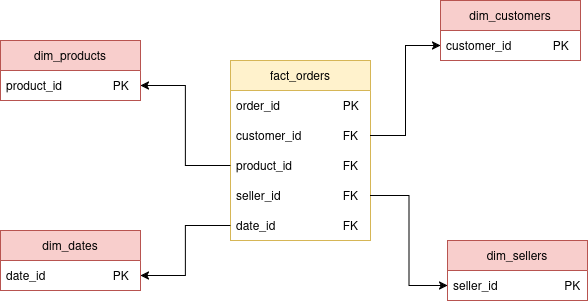

The diagram above was exported from draw.io. Its source (the exported page's mxGraphModel, read from the mxfile embedded in the PNG):
<mxGraphModel dx="1394" dy="750" grid="1" gridSize="10" guides="1" tooltips="1" connect="1" arrows="1" fold="1" page="1" pageScale="1" pageWidth="1654" pageHeight="1169" math="0" shadow="0">
  <root>
    <mxCell id="0" />
    <mxCell id="1" parent="0" />
    <mxCell id="HFUTLb-5LoBngaOM4j83-19" parent="1" style="swimlane;fontStyle=0;childLayout=stackLayout;horizontal=1;startSize=30;horizontalStack=0;resizeParent=1;resizeParentMax=0;resizeLast=0;collapsible=1;marginBottom=0;whiteSpace=wrap;html=1;fillColor=#fff2cc;strokeColor=#d6b656;" value="&lt;div&gt;fact_orders&lt;/div&gt;" vertex="1">
      <mxGeometry height="180" width="140" x="610" y="310" as="geometry" />
    </mxCell>
    <mxCell id="HFUTLb-5LoBngaOM4j83-20" parent="HFUTLb-5LoBngaOM4j83-19" style="text;strokeColor=none;fillColor=none;align=left;verticalAlign=middle;spacingLeft=4;spacingRight=4;overflow=hidden;points=[[0,0.5],[1,0.5]];portConstraint=eastwest;rotatable=0;whiteSpace=wrap;html=1;" value="order_id&lt;span style=&quot;white-space: pre;&quot;&gt;&#09;&lt;/span&gt;&lt;span style=&quot;white-space: pre;&quot;&gt;&#09;&lt;/span&gt;&lt;span style=&quot;white-space: pre;&quot;&gt;&#09;&lt;/span&gt;PK" vertex="1">
      <mxGeometry height="30" width="140" y="30" as="geometry" />
    </mxCell>
    <mxCell id="HFUTLb-5LoBngaOM4j83-21" parent="HFUTLb-5LoBngaOM4j83-19" style="text;strokeColor=none;fillColor=none;align=left;verticalAlign=middle;spacingLeft=4;spacingRight=4;overflow=hidden;points=[[0,0.5],[1,0.5]];portConstraint=eastwest;rotatable=0;whiteSpace=wrap;html=1;" value="customer_id&lt;span style=&quot;white-space: pre;&quot;&gt;&#09;&lt;/span&gt;&lt;span style=&quot;white-space: pre;&quot;&gt;&#09;&lt;/span&gt;FK" vertex="1">
      <mxGeometry height="30" width="140" y="60" as="geometry" />
    </mxCell>
    <mxCell id="HFUTLb-5LoBngaOM4j83-22" parent="HFUTLb-5LoBngaOM4j83-19" style="text;strokeColor=none;fillColor=none;align=left;verticalAlign=middle;spacingLeft=4;spacingRight=4;overflow=hidden;points=[[0,0.5],[1,0.5]];portConstraint=eastwest;rotatable=0;whiteSpace=wrap;html=1;" value="&lt;div&gt;product_id&lt;span style=&quot;white-space: pre;&quot;&gt;&#09;&lt;/span&gt;&lt;span style=&quot;white-space: pre;&quot;&gt;&#09;FK&lt;/span&gt;&lt;/div&gt;" vertex="1">
      <mxGeometry height="30" width="140" y="90" as="geometry" />
    </mxCell>
    <mxCell id="HFUTLb-5LoBngaOM4j83-23" parent="HFUTLb-5LoBngaOM4j83-19" style="text;strokeColor=none;fillColor=none;align=left;verticalAlign=middle;spacingLeft=4;spacingRight=4;overflow=hidden;points=[[0,0.5],[1,0.5]];portConstraint=eastwest;rotatable=0;whiteSpace=wrap;html=1;" value="seller_id&lt;span style=&quot;white-space: pre;&quot;&gt;&#09;&lt;/span&gt;&lt;span style=&quot;white-space: pre;&quot;&gt;&#09;&lt;/span&gt;&lt;span style=&quot;white-space: pre;&quot;&gt;&#09;FK&lt;/span&gt;" vertex="1">
      <mxGeometry height="30" width="140" y="120" as="geometry" />
    </mxCell>
    <mxCell id="HFUTLb-5LoBngaOM4j83-24" parent="HFUTLb-5LoBngaOM4j83-19" style="text;strokeColor=none;fillColor=none;align=left;verticalAlign=middle;spacingLeft=4;spacingRight=4;overflow=hidden;points=[[0,0.5],[1,0.5]];portConstraint=eastwest;rotatable=0;whiteSpace=wrap;html=1;" value="&lt;div&gt;date_id&lt;span style=&quot;white-space: pre;&quot;&gt;&#09;&lt;/span&gt;&lt;span style=&quot;white-space: pre;&quot;&gt;&#09;&lt;/span&gt;&lt;span style=&quot;white-space: pre;&quot;&gt;&#09;FK&lt;/span&gt;&lt;/div&gt;" vertex="1">
      <mxGeometry height="30" width="140" y="150" as="geometry" />
    </mxCell>
    <mxCell id="HFUTLb-5LoBngaOM4j83-28" parent="1" style="swimlane;fontStyle=0;childLayout=stackLayout;horizontal=1;startSize=30;horizontalStack=0;resizeParent=1;resizeParentMax=0;resizeLast=0;collapsible=1;marginBottom=0;whiteSpace=wrap;html=1;fillColor=#f8cecc;strokeColor=#b85450;" value="dim_sellers" vertex="1">
      <mxGeometry height="60" width="140" x="827" y="490" as="geometry" />
    </mxCell>
    <mxCell id="HFUTLb-5LoBngaOM4j83-29" parent="HFUTLb-5LoBngaOM4j83-28" style="text;strokeColor=none;fillColor=none;align=left;verticalAlign=middle;spacingLeft=4;spacingRight=4;overflow=hidden;points=[[0,0.5],[1,0.5]];portConstraint=eastwest;rotatable=0;whiteSpace=wrap;html=1;" value="seller_id&amp;nbsp; &amp;nbsp; &amp;nbsp; &amp;nbsp; &amp;nbsp; &amp;nbsp; &amp;nbsp; &amp;nbsp; &amp;nbsp; &amp;nbsp; PK" vertex="1">
      <mxGeometry height="30" width="140" y="30" as="geometry" />
    </mxCell>
    <mxCell id="HFUTLb-5LoBngaOM4j83-32" edge="1" parent="1" source="HFUTLb-5LoBngaOM4j83-23" style="edgeStyle=orthogonalEdgeStyle;rounded=0;orthogonalLoop=1;jettySize=auto;html=1;entryX=0;entryY=0.5;entryDx=0;entryDy=0;" target="HFUTLb-5LoBngaOM4j83-29">
      <mxGeometry relative="1" as="geometry" />
    </mxCell>
    <mxCell id="HFUTLb-5LoBngaOM4j83-33" parent="1" style="swimlane;fontStyle=0;childLayout=stackLayout;horizontal=1;startSize=30;horizontalStack=0;resizeParent=1;resizeParentMax=0;resizeLast=0;collapsible=1;marginBottom=0;whiteSpace=wrap;html=1;fillColor=#f8cecc;strokeColor=#b85450;" value="dim_customers" vertex="1">
      <mxGeometry height="60" width="140" x="820" y="250" as="geometry" />
    </mxCell>
    <mxCell id="HFUTLb-5LoBngaOM4j83-34" parent="HFUTLb-5LoBngaOM4j83-33" style="text;strokeColor=none;fillColor=none;align=left;verticalAlign=middle;spacingLeft=4;spacingRight=4;overflow=hidden;points=[[0,0.5],[1,0.5]];portConstraint=eastwest;rotatable=0;whiteSpace=wrap;html=1;" value="customer_id&lt;span style=&quot;white-space: pre;&quot;&gt;&#09;&lt;/span&gt;&lt;span style=&quot;white-space: pre;&quot;&gt;&#09;PK&lt;/span&gt;&amp;nbsp;&lt;span style=&quot;white-space: pre;&quot;&gt;&#09;&lt;/span&gt;" vertex="1">
      <mxGeometry height="30" width="140" y="30" as="geometry" />
    </mxCell>
    <mxCell id="HFUTLb-5LoBngaOM4j83-35" edge="1" parent="1" source="HFUTLb-5LoBngaOM4j83-21" style="edgeStyle=orthogonalEdgeStyle;rounded=0;orthogonalLoop=1;jettySize=auto;html=1;entryX=0;entryY=0.5;entryDx=0;entryDy=0;" target="HFUTLb-5LoBngaOM4j83-34">
      <mxGeometry relative="1" as="geometry" />
    </mxCell>
    <mxCell id="HFUTLb-5LoBngaOM4j83-36" parent="1" style="swimlane;fontStyle=0;childLayout=stackLayout;horizontal=1;startSize=30;horizontalStack=0;resizeParent=1;resizeParentMax=0;resizeLast=0;collapsible=1;marginBottom=0;whiteSpace=wrap;html=1;fillColor=#f8cecc;strokeColor=#b85450;" value="dim_products" vertex="1">
      <mxGeometry height="60" width="140" x="380" y="290" as="geometry" />
    </mxCell>
    <mxCell id="HFUTLb-5LoBngaOM4j83-37" parent="HFUTLb-5LoBngaOM4j83-36" style="text;strokeColor=none;fillColor=none;align=left;verticalAlign=middle;spacingLeft=4;spacingRight=4;overflow=hidden;points=[[0,0.5],[1,0.5]];portConstraint=eastwest;rotatable=0;whiteSpace=wrap;html=1;" value="product_id&lt;span style=&quot;white-space: pre;&quot;&gt;&#09;&lt;/span&gt;&lt;span style=&quot;white-space: pre;&quot;&gt;&#09;&lt;/span&gt;PK&amp;nbsp;&lt;span style=&quot;white-space: pre;&quot;&gt;&#09;&lt;/span&gt;&lt;span style=&quot;white-space: pre;&quot;&gt;&#09;&lt;/span&gt;" vertex="1">
      <mxGeometry height="30" width="140" y="30" as="geometry" />
    </mxCell>
    <mxCell id="HFUTLb-5LoBngaOM4j83-38" edge="1" parent="1" source="HFUTLb-5LoBngaOM4j83-22" style="edgeStyle=orthogonalEdgeStyle;rounded=0;orthogonalLoop=1;jettySize=auto;html=1;entryX=1;entryY=0.5;entryDx=0;entryDy=0;" target="HFUTLb-5LoBngaOM4j83-37">
      <mxGeometry relative="1" as="geometry" />
    </mxCell>
    <mxCell id="HFUTLb-5LoBngaOM4j83-39" parent="1" style="swimlane;fontStyle=0;childLayout=stackLayout;horizontal=1;startSize=30;horizontalStack=0;resizeParent=1;resizeParentMax=0;resizeLast=0;collapsible=1;marginBottom=0;whiteSpace=wrap;html=1;fillColor=#f8cecc;strokeColor=#b85450;" value="&lt;div&gt;dim_dates&lt;/div&gt;" vertex="1">
      <mxGeometry height="60" width="140" x="380" y="480" as="geometry" />
    </mxCell>
    <mxCell id="HFUTLb-5LoBngaOM4j83-40" parent="HFUTLb-5LoBngaOM4j83-39" style="text;strokeColor=none;fillColor=none;align=left;verticalAlign=middle;spacingLeft=4;spacingRight=4;overflow=hidden;points=[[0,0.5],[1,0.5]];portConstraint=eastwest;rotatable=0;whiteSpace=wrap;html=1;" value="&lt;div&gt;date_id&lt;span style=&quot;white-space: pre;&quot;&gt;&#09;&lt;/span&gt;&lt;span style=&quot;white-space: pre;&quot;&gt;&#09;&lt;/span&gt;&lt;span style=&quot;white-space: pre;&quot;&gt;&#09;&lt;/span&gt;PK&amp;nbsp;&lt;span style=&quot;white-space: pre;&quot;&gt;&#09;&lt;/span&gt;&lt;span style=&quot;white-space: pre;&quot;&gt;&#09;&lt;/span&gt;&lt;/div&gt;" vertex="1">
      <mxGeometry height="30" width="140" y="30" as="geometry" />
    </mxCell>
    <mxCell id="HFUTLb-5LoBngaOM4j83-41" edge="1" parent="1" source="HFUTLb-5LoBngaOM4j83-24" style="edgeStyle=orthogonalEdgeStyle;rounded=0;orthogonalLoop=1;jettySize=auto;html=1;entryX=1;entryY=0.5;entryDx=0;entryDy=0;" target="HFUTLb-5LoBngaOM4j83-40">
      <mxGeometry relative="1" as="geometry" />
    </mxCell>
  </root>
</mxGraphModel>